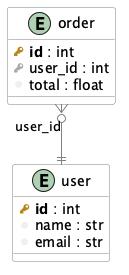

The diagram above was rendered by PlantUML. Its source (embedded in the PNG):
@startuml Framework Comparison ERD
!define Table(name,desc) class name as "desc" << (T,#FFAAAA) >>
!define primary_key(x) <b><color:#b8861b><&key></color> x</b>
!define foreign_key(x) <color:#aaaaaa><&key></color> x
!define column(x) <color:#efefef><&media-record></color> x

skinparam linetype ortho
skinparam roundcorner 5
skinparam class {
    BackgroundColor White
    ArrowColor Gray
    BorderColor Gray
}

' Entities

entity "user" as User {
  primary_key(id) : int
  column(name) : str
  column(email) : str
}

entity "order" as Order {
  primary_key(id) : int
  foreign_key(user_id) : int
  column(total) : float
}

' Relationships

Order }o--|| User : "user_id"

@enduml